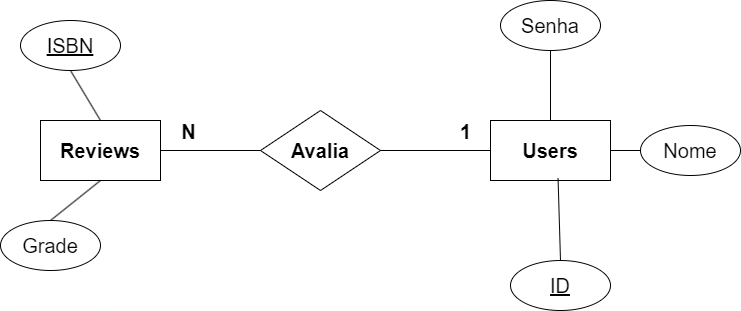

The diagram above was exported from draw.io. Its source (the exported page's mxGraphModel, read from the mxfile embedded in the PNG):
<mxGraphModel dx="1050" dy="609" grid="1" gridSize="10" guides="1" tooltips="1" connect="1" arrows="1" fold="1" page="1" pageScale="1" pageWidth="827" pageHeight="1169" math="0" shadow="0">
  <root>
    <mxCell id="0" />
    <mxCell id="1" parent="0" />
    <mxCell id="OZIOrNjpv-8ITe3OX4dx-2" value="&lt;font style=&quot;font-size: 20px;&quot;&gt;&lt;b&gt;Reviews&lt;/b&gt;&lt;/font&gt;" style="rounded=0;whiteSpace=wrap;html=1;" vertex="1" parent="1">
      <mxGeometry x="110" y="190" width="120" height="60" as="geometry" />
    </mxCell>
    <mxCell id="OZIOrNjpv-8ITe3OX4dx-3" value="&lt;font style=&quot;font-size: 20px;&quot;&gt;&lt;b&gt;Users&lt;/b&gt;&lt;/font&gt;" style="rounded=0;whiteSpace=wrap;html=1;" vertex="1" parent="1">
      <mxGeometry x="560" y="190" width="120" height="60" as="geometry" />
    </mxCell>
    <mxCell id="OZIOrNjpv-8ITe3OX4dx-4" value="&lt;font style=&quot;font-size: 20px;&quot;&gt;&lt;b&gt;Avalia&lt;/b&gt;&lt;/font&gt;" style="rhombus;whiteSpace=wrap;html=1;" vertex="1" parent="1">
      <mxGeometry x="330" y="180" width="120" height="80" as="geometry" />
    </mxCell>
    <mxCell id="OZIOrNjpv-8ITe3OX4dx-5" value="" style="endArrow=none;html=1;rounded=0;exitX=1;exitY=0.5;exitDx=0;exitDy=0;entryX=0;entryY=0.5;entryDx=0;entryDy=0;" edge="1" parent="1" source="OZIOrNjpv-8ITe3OX4dx-2" target="OZIOrNjpv-8ITe3OX4dx-4">
      <mxGeometry width="50" height="50" relative="1" as="geometry">
        <mxPoint x="390" y="340" as="sourcePoint" />
        <mxPoint x="440" y="290" as="targetPoint" />
      </mxGeometry>
    </mxCell>
    <mxCell id="OZIOrNjpv-8ITe3OX4dx-8" value="&lt;font style=&quot;font-size: 20px;&quot;&gt;&lt;b&gt;N&lt;/b&gt;&lt;/font&gt;" style="edgeLabel;html=1;align=center;verticalAlign=middle;resizable=0;points=[];" vertex="1" connectable="0" parent="OZIOrNjpv-8ITe3OX4dx-5">
      <mxGeometry x="-0.4633" y="1" relative="1" as="geometry">
        <mxPoint y="-19" as="offset" />
      </mxGeometry>
    </mxCell>
    <mxCell id="OZIOrNjpv-8ITe3OX4dx-6" value="" style="endArrow=none;html=1;rounded=0;exitX=1;exitY=0.5;exitDx=0;exitDy=0;entryX=0;entryY=0.5;entryDx=0;entryDy=0;" edge="1" parent="1" source="OZIOrNjpv-8ITe3OX4dx-4" target="OZIOrNjpv-8ITe3OX4dx-3">
      <mxGeometry width="50" height="50" relative="1" as="geometry">
        <mxPoint x="390" y="340" as="sourcePoint" />
        <mxPoint x="440" y="290" as="targetPoint" />
      </mxGeometry>
    </mxCell>
    <mxCell id="OZIOrNjpv-8ITe3OX4dx-7" value="&lt;font style=&quot;font-size: 20px;&quot;&gt;&lt;b&gt;1&lt;/b&gt;&lt;/font&gt;" style="edgeLabel;html=1;align=center;verticalAlign=middle;resizable=0;points=[];" vertex="1" connectable="0" parent="OZIOrNjpv-8ITe3OX4dx-6">
      <mxGeometry x="0.5333" y="-1" relative="1" as="geometry">
        <mxPoint y="-21" as="offset" />
      </mxGeometry>
    </mxCell>
    <mxCell id="OZIOrNjpv-8ITe3OX4dx-11" value="&lt;font style=&quot;font-size: 20px;&quot;&gt;&lt;u&gt;ISBN&lt;/u&gt;&lt;/font&gt;" style="ellipse;whiteSpace=wrap;html=1;" vertex="1" parent="1">
      <mxGeometry x="90" y="90" width="100" height="50" as="geometry" />
    </mxCell>
    <mxCell id="OZIOrNjpv-8ITe3OX4dx-12" value="&lt;font style=&quot;font-size: 20px;&quot;&gt;Grade&lt;/font&gt;" style="ellipse;whiteSpace=wrap;html=1;" vertex="1" parent="1">
      <mxGeometry x="70" y="290" width="100" height="50" as="geometry" />
    </mxCell>
    <mxCell id="OZIOrNjpv-8ITe3OX4dx-13" value="&lt;font style=&quot;font-size: 20px;&quot;&gt;Senha&lt;/font&gt;" style="ellipse;whiteSpace=wrap;html=1;" vertex="1" parent="1">
      <mxGeometry x="570" y="70" width="100" height="50" as="geometry" />
    </mxCell>
    <mxCell id="OZIOrNjpv-8ITe3OX4dx-14" value="&lt;font style=&quot;font-size: 20px;&quot;&gt;&lt;u&gt;ID&lt;/u&gt;&lt;/font&gt;" style="ellipse;whiteSpace=wrap;html=1;" vertex="1" parent="1">
      <mxGeometry x="580" y="330" width="100" height="50" as="geometry" />
    </mxCell>
    <mxCell id="OZIOrNjpv-8ITe3OX4dx-15" value="&lt;font style=&quot;font-size: 20px;&quot;&gt;Nome&lt;/font&gt;" style="ellipse;whiteSpace=wrap;html=1;" vertex="1" parent="1">
      <mxGeometry x="710" y="195" width="100" height="50" as="geometry" />
    </mxCell>
    <mxCell id="OZIOrNjpv-8ITe3OX4dx-16" value="" style="endArrow=none;html=1;rounded=0;exitX=0.5;exitY=0;exitDx=0;exitDy=0;entryX=0.5;entryY=1;entryDx=0;entryDy=0;" edge="1" parent="1" source="OZIOrNjpv-8ITe3OX4dx-12" target="OZIOrNjpv-8ITe3OX4dx-2">
      <mxGeometry width="50" height="50" relative="1" as="geometry">
        <mxPoint x="340" y="300" as="sourcePoint" />
        <mxPoint x="390" y="250" as="targetPoint" />
      </mxGeometry>
    </mxCell>
    <mxCell id="OZIOrNjpv-8ITe3OX4dx-17" value="" style="endArrow=none;html=1;rounded=0;exitX=0.5;exitY=1;exitDx=0;exitDy=0;entryX=0.5;entryY=0;entryDx=0;entryDy=0;" edge="1" parent="1" source="OZIOrNjpv-8ITe3OX4dx-11" target="OZIOrNjpv-8ITe3OX4dx-2">
      <mxGeometry width="50" height="50" relative="1" as="geometry">
        <mxPoint x="130" y="300" as="sourcePoint" />
        <mxPoint x="180" y="260" as="targetPoint" />
      </mxGeometry>
    </mxCell>
    <mxCell id="OZIOrNjpv-8ITe3OX4dx-18" value="" style="endArrow=none;html=1;rounded=0;exitX=0.5;exitY=0;exitDx=0;exitDy=0;entryX=0.5;entryY=1;entryDx=0;entryDy=0;" edge="1" parent="1" source="OZIOrNjpv-8ITe3OX4dx-3" target="OZIOrNjpv-8ITe3OX4dx-13">
      <mxGeometry width="50" height="50" relative="1" as="geometry">
        <mxPoint x="140" y="310" as="sourcePoint" />
        <mxPoint x="190" y="270" as="targetPoint" />
      </mxGeometry>
    </mxCell>
    <mxCell id="OZIOrNjpv-8ITe3OX4dx-19" value="" style="endArrow=none;html=1;rounded=0;exitX=0.5;exitY=0;exitDx=0;exitDy=0;entryX=0.563;entryY=0.963;entryDx=0;entryDy=0;entryPerimeter=0;" edge="1" parent="1" source="OZIOrNjpv-8ITe3OX4dx-14" target="OZIOrNjpv-8ITe3OX4dx-3">
      <mxGeometry width="50" height="50" relative="1" as="geometry">
        <mxPoint x="150" y="320" as="sourcePoint" />
        <mxPoint x="200" y="280" as="targetPoint" />
      </mxGeometry>
    </mxCell>
    <mxCell id="OZIOrNjpv-8ITe3OX4dx-20" value="" style="endArrow=none;html=1;rounded=0;exitX=1;exitY=0.5;exitDx=0;exitDy=0;entryX=0;entryY=0.5;entryDx=0;entryDy=0;" edge="1" parent="1" source="OZIOrNjpv-8ITe3OX4dx-3" target="OZIOrNjpv-8ITe3OX4dx-15">
      <mxGeometry width="50" height="50" relative="1" as="geometry">
        <mxPoint x="160" y="330" as="sourcePoint" />
        <mxPoint x="210" y="290" as="targetPoint" />
      </mxGeometry>
    </mxCell>
  </root>
</mxGraphModel>